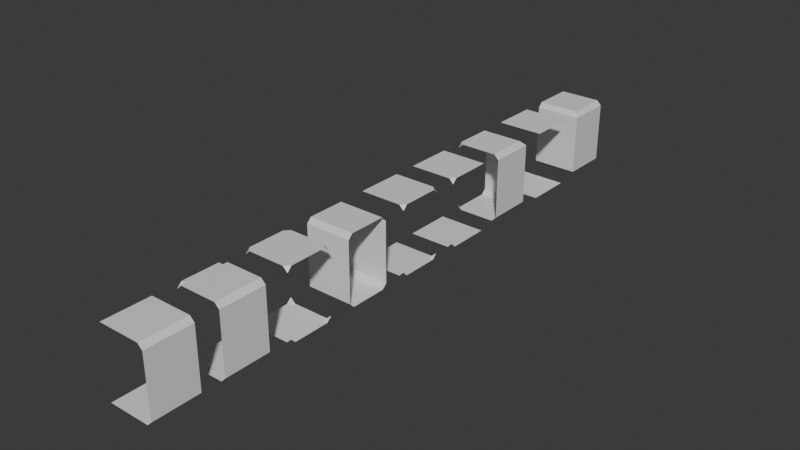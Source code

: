 # Source: Crawler_Tiles.blend  (saved by Blender 4.0.36; exported with 4.5.12 LTS)
import bpy
from mathutils import Matrix  # noqa: F401  (used for matrix-valued properties, if any)

bpy.ops.wm.read_factory_settings(use_empty=True)
scene = bpy.context.scene
scene.name = 'Tiles'

# ---- collections
col_collection = bpy.data.collections.new('Collection'); scene.collection.children.link(col_collection)

# ---- materials (node trees are filled in below, after node groups)
mat_floortilemat_standard = bpy.data.materials.new('FloorTileMat_Standard')
mat_floortilemat_standard.use_transparent_shadow = False

# ---- material node trees
mat_floortilemat_standard.use_nodes = True; mat_floortilemat_standard.node_tree.nodes.clear()
_N = mat_floortilemat_standard.node_tree.nodes; _L = mat_floortilemat_standard.node_tree.links
n0 = _N.new('ShaderNodeBsdfPrincipled'); n0.name = 'Principled BSDF'; n0.location = (10, 300)
n0.inputs[3].default_value = 1.45
n1 = _N.new('ShaderNodeOutputMaterial'); n1.name = 'Material Output'; n1.location = (300, 300)
_L.new(n0.outputs[0], n1.inputs[0])
n1.is_active_output = True

# ---- world
world_world = bpy.data.worlds.new('World'); scene.world = world_world
world_world.use_nodes = True; world_world.node_tree.nodes.clear()
_N = world_world.node_tree.nodes; _L = world_world.node_tree.links
n0 = _N.new('ShaderNodeOutputWorld'); n0.name = 'World Output'; n0.location = (300, 300)
n1 = _N.new('ShaderNodeBackground'); n1.name = 'Background'; n1.location = (10, 300)
n1.inputs[0].default_value = (0.05088, 0.05088, 0.05088, 1.0)
_L.new(n1.outputs[0], n0.inputs[0])
n0.is_active_output = True
world_world.color = (0.05088, 0.05088, 0.05088)
world_world.use_sun_shadow = False
world_world.sun_shadow_jitter_overblur = 0.0

# ---- meshes
me_plane_100 = bpy.data.meshes.new('Plane.100')
me_plane_100.from_pydata([(-1.0, 1.0, 0.2), (-1.0, -1.0, 0.2), (1.0, 1.0, 0.2), (1.0, -1.0, 0.2), (-1.0, 1.0, 2.8), (-1.0, 0.8, 3.0), (1.0, 0.8, 2.8), (1.0, 1.0, 2.8), (-1.0, -0.8, 3.0), (-1.0, -1.0, 2.8), (1.0, -1.0, 2.8), (1.0, -0.8, 2.8), (-0.8, 1.0, 0.2), (-0.8, -1.0, 0.0), (-0.8, 0.8, 3.0), (-0.8, 1.0, 2.8), (-0.8, -0.8, 3.0), (-0.8, -1.0, 3.0), (0.8, -1.0, 0.0), (0.8, 1.0, 2.8), (0.8, -0.8, 3.0), (0.8, 1.0, 0.2), (0.8, 0.8, 3.0), (0.8, -1.0, 3.0), (-1.0, 0.8, 0.0), (1.0, 0.8, 0.2), (-0.8, 0.8, 0.0), (0.8, 0.8, 0.0), (-1.0, -0.8, 0.0), (1.0, -0.8, 0.2), (-0.8, -0.8, 0.0), (0.8, -0.8, 0.0)], [], [(31, 18, 3, 29), (21, 2, 7, 19), (14, 5, 4, 15), (14, 16, 8, 5), (22, 20, 16, 14), (8, 17, 9), (22, 14, 15, 19), (0, 12, 15, 4), (28, 13, 30), (22, 19, 7), (6, 11, 20, 22), (16, 20, 23, 17), (12, 21, 19, 15), (30, 13, 18, 31), (8, 16, 17), (6, 22, 7), (12, 26, 27, 21), (0, 24, 26, 12), (27, 25, 2), (25, 6, 7, 2), (26, 30, 31, 27), (11, 10, 23, 20), (24, 28, 30, 26), (27, 31, 29, 25), (6, 25, 29, 11), (11, 29, 3, 10), (21, 27, 2), (28, 1, 13)])
_uv = me_plane_100.uv_layers.new(name='UVMap')
_uv.uv.foreach_set('vector', [0.6535, 0.5726, 0.6697, 0.5726, 0.6697, 0.5954, 0.6535, 0.5954, 0.3113, 0.001461, 0.3274, 0.001461, 0.3274, 0.2114, 0.3113, 0.2114, 0.6401, 0.01761, 0.6401, 0.001461, 0.663, 0.001461, 0.663, 0.01761, 0.6401, 0.01761, 0.5109, 0.01761, 0.5109, 0.001461, 0.6401, 0.001461, 0.6401, 0.1468, 0.5109, 0.1468, 0.5109, 0.01761, 0.6401, 0.01761, 0.628, 0.3893, 0.6166, 0.3695, 0.6395, 0.3695, 0.6401, 0.1468, 0.6401, 0.01761, 0.663, 0.01761, 0.663, 0.1468, 0.1659, 0.001461, 0.182, 0.001461, 0.182, 0.2114, 0.1659, 0.2114, 0.6535, 0.4272, 0.6697, 0.4434, 0.6535, 0.4434, 0.6401, 0.1468, 0.663, 0.1468, 0.663, 0.163, 0.6401, 0.1697, 0.5109, 0.1697, 0.5109, 0.1468, 0.6401, 0.1468, 0.5109, 0.01761, 0.5109, 0.1468, 0.4948, 0.1468, 0.4948, 0.01761, 0.182, 0.001461, 0.3113, 0.001461, 0.3113, 0.2114, 0.182, 0.2114, 0.6535, 0.4434, 0.6697, 0.4434, 0.6697, 0.5726, 0.6535, 0.5726, 0.5109, 0.001461, 0.5109, 0.01761, 0.4948, 0.01761, 0.6401, 0.1697, 0.6401, 0.1468, 0.6563, 0.1697, 0.5015, 0.4434, 0.5243, 0.4434, 0.5243, 0.5726, 0.5015, 0.5726, 0.5015, 0.4272, 0.5243, 0.4272, 0.5243, 0.4434, 0.5015, 0.4434, 0.5243, 0.5726, 0.5243, 0.5954, 0.5082, 0.5954, 0.01761, 0.2144, 0.01761, 0.4243, 0.001461, 0.4243, 0.001461, 0.2144, 0.5243, 0.4434, 0.6535, 0.4434, 0.6535, 0.5726, 0.5243, 0.5726, 0.5109, 0.1697, 0.4948, 0.1697, 0.4948, 0.1468, 0.5109, 0.1468, 0.5243, 0.4272, 0.6535, 0.4272, 0.6535, 0.4434, 0.5243, 0.4434, 0.5243, 0.5726, 0.6535, 0.5726, 0.6535, 0.5954, 0.5243, 0.5954, 0.01761, 0.4243, 0.01761, 0.2144, 0.1468, 0.2144, 0.1468, 0.4243, 0.1468, 0.4243, 0.1468, 0.2144, 0.163, 0.2144, 0.163, 0.4243, 0.5015, 0.5726, 0.5243, 0.5726, 0.5015, 0.5888, 0.6622, 0.3923, 0.6424, 0.3809, 0.6622, 0.3695])
me_plane_100.materials.append(mat_floortilemat_standard)
me_plane_100.update()
me_plane_104 = bpy.data.meshes.new('Plane.104')
me_plane_104.from_pydata([(-1.0, 1.0, 2.8), (-1.0, 0.8, 3.0), (1.0, 0.8, 3.0), (1.0, 1.0, 2.8), (-1.0, -0.8, 3.0), (-1.0, -1.0, 2.8), (1.0, -1.0, 2.8), (1.0, -0.8, 3.0), (-1.0, 0.8, 0.0), (-1.0, 1.0, 0.2), (-1.0, -1.0, 0.2), (-1.0, -0.8, 0.0), (1.0, 1.0, 0.2), (1.0, 0.8, 0.0), (1.0, -0.8, 0.0), (1.0, -1.0, 0.2)], [], [(15, 10, 5, 6), (8, 11, 14, 13), (2, 1, 0, 3), (4, 7, 6, 5), (2, 7, 4, 1), (12, 9, 8, 13), (10, 15, 14, 11), (9, 12, 3, 0)])
_uv = me_plane_104.uv_layers.new(name='UVMap')
_uv.uv.foreach_set('vector', [0.1659, 0.2144, 0.3274, 0.2144, 0.3274, 0.4243, 0.1659, 0.4243, 0.3303, 0.7504, 0.3303, 0.6212, 0.4918, 0.6212, 0.4918, 0.7504, 0.6468, 0.7599, 0.6468, 0.5984, 0.6697, 0.5984, 0.6697, 0.7599, 0.5176, 0.5984, 0.5176, 0.7599, 0.4948, 0.7599, 0.4948, 0.5984, 0.6468, 0.7599, 0.5176, 0.7599, 0.5176, 0.5984, 0.6468, 0.5984, 0.4918, 0.7733, 0.3303, 0.7733, 0.3303, 0.7504, 0.4918, 0.7504, 0.3303, 0.5984, 0.4918, 0.5984, 0.4918, 0.6212, 0.3303, 0.6212, 0.001461, 0.4272, 0.163, 0.4272, 0.163, 0.6372, 0.001461, 0.6372])
me_plane_104.materials.append(mat_floortilemat_standard)
me_plane_104.update()
me_plane_020 = bpy.data.meshes.new('Plane.020')
me_plane_020.from_pydata([(1.0, -1.0, 0.2), (1.0, 1.0, 0.2), (-1.0, -1.0, 0.2), (-1.0, 1.0, 0.2), (1.0, 0.8, 3.0), (-0.8, -0.8, 3.0), (-1.0, -0.8, 3.0), (1.0, -0.8, 3.0), (-0.8, 0.8, 3.0), (0.8, -1.0, 3.0), (-0.8, -1.0, 3.0), (-0.8, 1.0, 3.0), (-1.0, -1.0, 2.8), (-1.0, 0.8, 3.0), (-1.0, 1.0, 2.8), (0.8, -0.8, 3.0), (1.0, -1.0, 2.8), (0.8, 0.8, 3.0), (0.8, 1.0, 3.0), (1.0, 1.0, 2.8), (1.0, 0.8, 0.0), (-1.0, 0.8, 0.0), (-1.0, -0.8, 0.0), (1.0, -0.8, 0.0), (0.8, -1.0, 0.0), (0.8, 1.0, 0.0), (0.8, 0.8, 0.0), (0.8, -0.8, 0.0), (-0.8, 1.0, 0.0), (-0.8, 0.8, 0.0), (-0.8, -0.8, 0.0), (-0.8, -1.0, 0.0)], [], [(29, 28, 3), (17, 15, 5, 8), (8, 5, 6, 13), (17, 8, 11, 18), (5, 15, 9, 10), (4, 7, 15, 17), (6, 10, 12), (6, 5, 10), (18, 19, 4), (7, 16, 9), (7, 9, 15), (11, 13, 14), (18, 4, 17), (11, 8, 13), (30, 29, 21, 22), (30, 22, 2), (0, 23, 27), (23, 20, 26, 27), (1, 25, 26), (24, 27, 30, 31), (27, 26, 29, 30), (26, 25, 28, 29), (24, 0, 27), (31, 30, 2), (20, 1, 26), (21, 29, 3)])
_uv = me_plane_020.uv_layers.new(name='UVMap')
_uv.uv.foreach_set('vector', [0.5678, 0.3504, 0.5678, 0.3666, 0.545, 0.3666, 0.9757, 0.1887, 0.9757, 0.318, 0.8465, 0.318, 0.8465, 0.1887, 0.8465, 0.1887, 0.8465, 0.318, 0.8303, 0.318, 0.8303, 0.1887, 0.9757, 0.1887, 0.8465, 0.1887, 0.8465, 0.1726, 0.9757, 0.1726, 0.8465, 0.318, 0.9757, 0.318, 0.9757, 0.3341, 0.8465, 0.3341, 0.9918, 0.1887, 0.9918, 0.318, 0.9757, 0.318, 0.9757, 0.1887, 0.6167, 0.4181, 0.5939, 0.4181, 0.6053, 0.3983, 0.8303, 0.318, 0.8465, 0.318, 0.8465, 0.3341, 0.6197, 0.3983, 0.6425, 0.3983, 0.6311, 0.4181, 0.6137, 0.3695, 0.6137, 0.3923, 0.5939, 0.3809, 0.9918, 0.318, 0.9757, 0.3341, 0.9757, 0.318, 0.6604, 0.3437, 0.6604, 0.3666, 0.6406, 0.3551, 0.9757, 0.1726, 0.9918, 0.1887, 0.9757, 0.1887, 0.8465, 0.1726, 0.8465, 0.1887, 0.8303, 0.1887, 0.9824, 0.6145, 0.8532, 0.6145, 0.8532, 0.5984, 0.9824, 0.5984, 0.5665, 0.3749, 0.5665, 0.391, 0.5437, 0.391, 0.5192, 0.3666, 0.5268, 0.345, 0.5421, 0.3504, 0.9824, 0.7599, 0.8532, 0.7599, 0.8532, 0.7437, 0.9824, 0.7437, 0.5192, 0.3695, 0.5408, 0.3771, 0.5354, 0.3923, 0.9985, 0.7437, 0.9824, 0.7437, 0.9824, 0.6145, 0.9985, 0.6145, 0.9824, 0.7437, 0.8532, 0.7437, 0.8532, 0.6145, 0.9824, 0.6145, 0.8532, 0.7437, 0.837, 0.7437, 0.837, 0.6145, 0.8532, 0.6145, 0.5421, 0.3666, 0.5192, 0.3666, 0.5421, 0.3504, 0.5513, 0.3695, 0.5665, 0.3749, 0.5437, 0.391, 0.5192, 0.3923, 0.5192, 0.3695, 0.5354, 0.3923, 0.5526, 0.345, 0.5678, 0.3504, 0.545, 0.3666])
me_plane_020.materials.append(mat_floortilemat_standard)
me_plane_020.update()
me_plane_048 = bpy.data.meshes.new('Plane.048')
me_plane_048.from_pydata([(-1.0, 1.0, 0.0), (-1.0, -1.0, 0.0), (1.0, 1.0, 0.2), (1.0, -1.0, 0.2), (-0.8, 1.0, 3.0), (0.8, -0.8, 3.0), (0.8, -1.0, 3.0), (0.8, 1.0, 3.0), (-0.8, -0.8, 3.0), (1.0, 0.8, 3.0), (1.0, -0.8, 3.0), (-1.0, -0.8, 3.0), (1.0, -1.0, 2.8), (-0.8, -1.0, 3.0), (-1.0, -1.0, 3.0), (0.8, 0.8, 3.0), (1.0, 1.0, 2.8), (-0.8, 0.8, 3.0), (-1.0, 0.8, 3.0), (-1.0, 1.0, 3.0), (-1.0, -0.8, 0.0), (1.0, -0.8, 0.0), (1.0, 0.8, 0.0), (-1.0, 0.8, 0.0), (0.8, 1.0, 0.0), (0.8, -1.0, 0.0), (0.8, -0.8, 0.0), (0.8, 0.8, 0.0)], [], [(26, 25, 3), (17, 15, 5, 8), (8, 5, 6, 13), (17, 8, 11, 18), (5, 15, 9, 10), (4, 7, 15, 17), (6, 10, 12), (6, 5, 10), (18, 19, 4, 17), (7, 16, 9), (7, 9, 15), (11, 8, 13, 14), (27, 26, 21, 22), (27, 22, 2), (0, 23, 27, 24), (23, 20, 26, 27), (20, 1, 25, 26), (21, 26, 3), (24, 27, 2)])
_uv = me_plane_048.uv_layers.new(name='UVMap')
_uv.uv.foreach_set('vector', [0.5109, 0.3923, 0.4948, 0.3923, 0.4948, 0.3695, 0.6401, 0.9082, 0.5109, 0.9082, 0.5109, 0.779, 0.6401, 0.779, 0.6401, 0.779, 0.5109, 0.779, 0.5109, 0.7628, 0.6401, 0.7628, 0.6401, 0.9082, 0.6401, 0.779, 0.6563, 0.779, 0.6563, 0.9082, 0.5109, 0.779, 0.5109, 0.9082, 0.4948, 0.9082, 0.4948, 0.779, 0.6401, 0.9243, 0.5109, 0.9243, 0.5109, 0.9082, 0.6401, 0.9082, 0.615, 0.3551, 0.5952, 0.3666, 0.5952, 0.3437, 0.5109, 0.7628, 0.5109, 0.779, 0.4948, 0.779, 0.6563, 0.9082, 0.6563, 0.9243, 0.6401, 0.9243, 0.6401, 0.9082, 0.6179, 0.3666, 0.6179, 0.3437, 0.6377, 0.3551, 0.5109, 0.9243, 0.4948, 0.9082, 0.5109, 0.9082, 0.6563, 0.779, 0.6401, 0.779, 0.6401, 0.7628, 0.6563, 0.7628, 0.4757, 0.7923, 0.3465, 0.7923, 0.3465, 0.7762, 0.4757, 0.7762, 0.5856, 0.3952, 0.591, 0.4105, 0.5694, 0.4181, 0.4918, 0.9377, 0.4757, 0.9377, 0.4757, 0.7923, 0.4918, 0.7923, 0.4757, 0.9377, 0.3465, 0.9377, 0.3465, 0.7923, 0.4757, 0.7923, 0.3465, 0.9377, 0.3303, 0.9377, 0.3303, 0.7923, 0.3465, 0.7923, 0.5163, 0.3771, 0.5109, 0.3923, 0.4948, 0.3695, 0.5694, 0.3952, 0.5856, 0.3952, 0.5694, 0.4181])
me_plane_048.materials.append(mat_floortilemat_standard)
me_plane_048.update()
me_plane_058 = bpy.data.meshes.new('Plane.058')
me_plane_058.from_pydata([(-1.0, 1.0, 0.0), (-1.0, -1.0, 2.8), (1.0, 1.0, 2.8), (0.8, 1.0, 3.0), (-1.0, 1.0, 3.0), (-1.0, -0.8, 3.0), (0.8, -0.8, 3.0), (1.0, -1.0, 2.8), (0.8, -0.8, 0.0), (1.0, -1.0, 0.2), (0.8, 1.0, 0.0), (1.0, 1.0, 0.2), (-1.0, -1.0, 0.2), (-1.0, -0.8, 0.0)], [], [(1, 7, 9, 12), (0, 13, 8, 10), (5, 6, 7, 1), (6, 3, 2, 7), (3, 6, 5, 4), (10, 8, 9, 11), (12, 9, 8, 13), (7, 2, 11, 9)])
_uv = me_plane_058.uv_layers.new(name='UVMap')
_uv.uv.foreach_set('vector', [0.3274, 0.6372, 0.1659, 0.6372, 0.1659, 0.4272, 0.3274, 0.4272, 0.4948, 0.1726, 0.6401, 0.1726, 0.6401, 0.318, 0.4948, 0.318, 0.4757, 0.5954, 0.4757, 0.4501, 0.4985, 0.4339, 0.4985, 0.5954, 0.4757, 0.4501, 0.3303, 0.4501, 0.3303, 0.4272, 0.4918, 0.4272, 0.3303, 0.4501, 0.4757, 0.4501, 0.4757, 0.5954, 0.3303, 0.5954, 0.4948, 0.318, 0.6401, 0.318, 0.6563, 0.3408, 0.4948, 0.3408, 0.663, 0.1726, 0.663, 0.3341, 0.6401, 0.318, 0.6401, 0.1726, 0.4918, 0.4243, 0.3303, 0.4243, 0.3303, 0.2144, 0.4918, 0.2144])
me_plane_058.materials.append(mat_floortilemat_standard)
me_plane_058.update()
me_plane_061 = bpy.data.meshes.new('Plane.061')
me_plane_061.from_pydata([(-1.0, -1.0, -1.192e-07), (1.0, -1.0, -1.192e-07), (-1.0, 1.0, -1.192e-07), (1.0, 1.0, -1.192e-07), (1.0, 1.0, 3.0), (1.0, -1.0, 3.0), (-1.0, -1.0, 3.0), (-1.0, 1.0, 3.0)], [], [(0, 1, 3, 2), (6, 7, 4, 5)])
_uv = me_plane_061.uv_layers.new(name='UVMap')
_uv.uv.foreach_set('vector', [0.6726, 0.5984, 0.8341, 0.5984, 0.8341, 0.7599, 0.6726, 0.7599, 0.163, 0.9661, 0.001461, 0.9661, 0.001461, 0.8046, 0.163, 0.8046])
me_plane_061.materials.append(mat_floortilemat_standard)
me_plane_061.update()
me_plane_067 = bpy.data.meshes.new('Plane.067')
me_plane_067.from_pydata([(-1.0, -1.0, 0.2), (-1.0, 1.0, 0.2), (-1.0, -1.0, 2.8), (-1.0, 1.0, 2.8), (0.8, -1.0, 3.0), (1.0, -1.0, 2.8), (1.0, 1.0, 2.8), (0.8, 1.0, 3.0), (1.0, -1.0, 0.2), (0.8, -1.0, 0.0), (0.8, 1.0, 0.0), (1.0, 1.0, 0.2), (-0.8, -1.0, 0.0), (-0.8, 1.0, 0.0), (-0.8, 1.0, 3.0), (-0.8, -1.0, 3.0), (-1.0, -0.8, 0.0), (-1.0, -0.8, 3.0), (0.8, -0.8, 3.0), (1.0, -0.8, 2.8), (1.0, -0.8, 0.2), (0.8, -0.8, 0.0), (-0.8, -0.8, 0.0), (-0.8, -0.8, 3.0), (0.8, 0.8, 3.0), (1.0, 0.8, 0.2), (-0.8, 0.8, 0.0), (-1.0, 0.8, 0.0), (-1.0, 0.8, 3.0), (1.0, 0.8, 2.8), (0.8, 0.8, 0.0), (-0.8, 0.8, 3.0)], [], [(20, 8, 5, 19), (24, 7, 6, 29), (23, 18, 4, 15), (25, 11, 10, 30), (26, 30, 10, 13), (26, 13, 1), (23, 15, 2), (28, 31, 23, 17), (0, 12, 22), (12, 9, 21, 22), (8, 20, 21, 9), (31, 24, 18, 23), (4, 18, 19, 5), (25, 20, 19, 29), (11, 25, 29, 6), (14, 7, 24, 31), (3, 14, 31), (16, 22, 26, 27), (22, 21, 30, 26), (20, 25, 30, 21), (18, 24, 29, 19), (27, 26, 1), (16, 0, 22), (28, 3, 31), (17, 23, 2)])
_uv = me_plane_067.uv_layers.new(name='UVMap')
_uv.uv.foreach_set('vector', [0.1468, 0.001461, 0.163, 0.001461, 0.163, 0.2114, 0.1468, 0.2114, 0.6954, 0.5726, 0.6954, 0.5888, 0.6726, 0.5888, 0.6726, 0.5726, 0.8246, 0.4434, 0.6954, 0.4434, 0.6954, 0.4272, 0.8246, 0.4272, 0.1697, 0.7855, 0.1697, 0.8016, 0.1468, 0.8016, 0.1468, 0.7855, 0.01761, 0.7855, 0.1468, 0.7855, 0.1468, 0.8016, 0.01761, 0.8016, 0.5611, 0.3952, 0.5665, 0.4105, 0.545, 0.4181, 0.5761, 0.3666, 0.5708, 0.3513, 0.5923, 0.3437, 0.8408, 0.5726, 0.8246, 0.5726, 0.8246, 0.4434, 0.8408, 0.4434, 0.5205, 0.3952, 0.5421, 0.4029, 0.5367, 0.4181, 0.01761, 0.6401, 0.1468, 0.6401, 0.1468, 0.6563, 0.01761, 0.6563, 0.1697, 0.6401, 0.1697, 0.6563, 0.1468, 0.6563, 0.1468, 0.6401, 0.8246, 0.5726, 0.6954, 0.5726, 0.6954, 0.4434, 0.8246, 0.4434, 0.6954, 0.4272, 0.6954, 0.4434, 0.6726, 0.4434, 0.6726, 0.4272, 0.01761, 0.001461, 0.1468, 0.001461, 0.1468, 0.2114, 0.01761, 0.2114, 0.001461, 0.001461, 0.01761, 0.001461, 0.01761, 0.2114, 0.001461, 0.2114, 0.8246, 0.5888, 0.6954, 0.5888, 0.6954, 0.5726, 0.8246, 0.5726, 0.5694, 0.3695, 0.591, 0.3771, 0.5856, 0.3923, 0.001461, 0.6563, 0.01761, 0.6563, 0.01761, 0.7855, 0.001461, 0.7855, 0.01761, 0.6563, 0.1468, 0.6563, 0.1468, 0.7855, 0.01761, 0.7855, 0.1697, 0.6563, 0.1697, 0.7855, 0.1468, 0.7855, 0.1468, 0.6563, 0.6954, 0.4434, 0.6954, 0.5726, 0.6726, 0.5726, 0.6726, 0.4434, 0.545, 0.3952, 0.5611, 0.3952, 0.545, 0.4181, 0.5205, 0.4181, 0.5205, 0.3952, 0.5367, 0.4181, 0.5694, 0.3923, 0.5694, 0.3695, 0.5856, 0.3923, 0.5923, 0.3666, 0.5761, 0.3666, 0.5923, 0.3437])
me_plane_067.materials.append(mat_floortilemat_standard)
me_plane_067.update()
me_plane_170 = bpy.data.meshes.new('Plane.170')
me_plane_170.from_pydata([(-1.0, -1.0, -1.192e-07), (1.0, -1.0, 0.2), (-1.0, 1.0, -1.192e-07), (1.0, 1.0, -1.192e-07), (1.0, 1.0, 3.0), (1.0, -1.0, 2.8), (-1.0, -1.0, 3.0), (-1.0, 1.0, 3.0), (0.8, 1.0, 3.0), (0.8, -1.0, 3.0), (1.0, -0.8, 3.0), (-1.0, -0.8, 3.0), (0.8, -0.8, 3.0), (-1.0, -0.8, -1.192e-07), (1.0, -0.8, -1.192e-07), (0.8, -1.0, -1.192e-07), (0.8, 1.0, -1.192e-07), (0.8, -0.8, -1.192e-07)], [], [(17, 14, 3, 16), (12, 8, 4, 10), (11, 7, 8, 12), (6, 11, 12, 9), (12, 10, 5), (9, 12, 5), (1, 14, 17), (0, 15, 17, 13), (13, 17, 16, 2), (15, 1, 17)])
_uv = me_plane_170.uv_layers.new(name='UVMap')
_uv.uv.foreach_set('vector', [0.9824, 0.9082, 0.9824, 0.9243, 0.837, 0.9243, 0.837, 0.9082, 0.8465, 0.1468, 0.9918, 0.1468, 0.9918, 0.163, 0.8465, 0.163, 0.8465, 0.001461, 0.9918, 0.001461, 0.9918, 0.1468, 0.8465, 0.1468, 0.8303, 0.001461, 0.8465, 0.001461, 0.8465, 0.1468, 0.8303, 0.1468, 0.4948, 0.4006, 0.51, 0.3952, 0.5176, 0.4168, 0.4948, 0.4168, 0.4948, 0.4006, 0.5176, 0.4168, 0.5163, 0.3437, 0.5163, 0.3666, 0.5002, 0.3666, 0.9985, 0.7628, 0.9985, 0.9082, 0.9824, 0.9082, 0.9824, 0.7628, 0.9824, 0.7628, 0.9824, 0.9082, 0.837, 0.9082, 0.837, 0.7628, 0.4948, 0.3513, 0.5163, 0.3437, 0.5002, 0.3666])
me_plane_170.materials.append(mat_floortilemat_standard)
me_plane_170.update()
me_plane_223 = bpy.data.meshes.new('Plane.223')
me_plane_223.from_pydata([(-1.0, 1.0, 0.0), (1.0, 1.0, 0.0), (-1.0, 1.0, 3.0), (1.0, 1.0, 3.0), (-1.0, -0.8, 3.0), (-1.0, -1.0, 2.8), (1.0, -1.0, 2.8), (1.0, -0.8, 3.0), (-1.0, -1.0, 0.2), (-1.0, -0.8, 0.0), (1.0, -0.8, 0.0), (1.0, -1.0, 0.2)], [], [(4, 7, 6, 5), (8, 11, 10, 9), (7, 4, 2, 3), (11, 8, 5, 6), (9, 10, 1, 0)])
_uv = me_plane_223.uv_layers.new(name='UVMap')
_uv.uv.foreach_set('vector', [0.8274, 0.1954, 0.6659, 0.1954, 0.6659, 0.1726, 0.8274, 0.1726, 0.6659, 0.001461, 0.8274, 0.001461, 0.8274, 0.0243, 0.6659, 0.0243, 0.6659, 0.1954, 0.8274, 0.1954, 0.8274, 0.3408, 0.6659, 0.3408, 0.3303, 0.001461, 0.4918, 0.001461, 0.4918, 0.2114, 0.3303, 0.2114, 0.6659, 0.0243, 0.8274, 0.0243, 0.8274, 0.1697, 0.6659, 0.1697])
me_plane_223.materials.append(mat_floortilemat_standard)
me_plane_223.update()

# ---- objects
ob_floorcorner = bpy.data.objects.new('FloorCorner', me_plane_100)
ob_floorstraight = bpy.data.objects.new('FloorStraight', me_plane_104)
ob_floorcrossing = bpy.data.objects.new('FloorCrossing', me_plane_020)
ob_roomentrance = bpy.data.objects.new('RoomEntrance', me_plane_048)
ob_roomcorner = bpy.data.objects.new('RoomCorner', me_plane_058)
ob_roomcenter = bpy.data.objects.new('RoomCenter', me_plane_061)
ob_floortcrossing = bpy.data.objects.new('FloorTCrossing', me_plane_067)
ob_roominnercorner = bpy.data.objects.new('RoomInnerCorner', me_plane_170)
ob_roomside = bpy.data.objects.new('RoomSide', me_plane_223)

# ---- transforms, parenting, visibility, modifiers, constraints
ob_floorcorner.location = (0.0, 6.0, 0.0)
ob_floorstraight.location = (0.0, -3.0, 0.0)
ob_floorcrossing.location = (0.0, -6.0, 0.0)
ob_roomentrance.location = (0.0, 0.0, 0.0)
ob_roomcorner.location = (0.0, 12.0, 0.0)
ob_roomcenter.location = (0.0, 9.0, 0.0)
ob_floortcrossing.location = (0.0, -9.0, 0.0)
ob_roominnercorner.location = (0.0, 3.0, 0.0)
ob_roomside.location = (0.0, -12.0, 0.0)
ob_roomside.rotation_euler = (0.0, -0.0, 1.571)

# ---- collection membership
col_collection.objects.link(ob_floorcorner)
col_collection.objects.link(ob_floorstraight)
col_collection.objects.link(ob_floorcrossing)
col_collection.objects.link(ob_roomentrance)
col_collection.objects.link(ob_roomcorner)
col_collection.objects.link(ob_roomcenter)
col_collection.objects.link(ob_floortcrossing)
col_collection.objects.link(ob_roominnercorner)
col_collection.objects.link(ob_roomside)

# ---- scene / render settings (as saved in the file)
scene.frame_start = 1; scene.frame_end = 250; scene.frame_set(1)
scene.render.engine = 'BLENDER_EEVEE_NEXT'
scene.cycles.sampling_pattern = 'TABULATED_SOBOL'
bpy.context.view_layer.update()

# ---- added for rendering (the .blend has no active camera and no usable light): camera, sun
cam_auto = bpy.data.cameras.new('AutoCamera')
cam_auto.lens = 50.0
cam_auto.sensor_width = 36.0
cam_auto.clip_end = 1000.0
ob_auto_camera = bpy.data.objects.new('AutoCamera', cam_auto)
scene.collection.objects.link(ob_auto_camera)
ob_auto_camera.location = (24.286, -29.1433, 20.9288)
ob_auto_camera.rotation_euler = (1.09748, -7.21219e-08, 0.694738)
scene.camera = ob_auto_camera
light_auto_sun = bpy.data.lights.new('AutoSun', 'SUN')
light_auto_sun.energy = 3.0
light_auto_sun.angle = 0.0523599
ob_auto_sun = bpy.data.objects.new('AutoSun', light_auto_sun)
scene.collection.objects.link(ob_auto_sun)
ob_auto_sun.rotation_euler = (0.872665, 0.174533, 0.523599)
bpy.context.view_layer.update()
